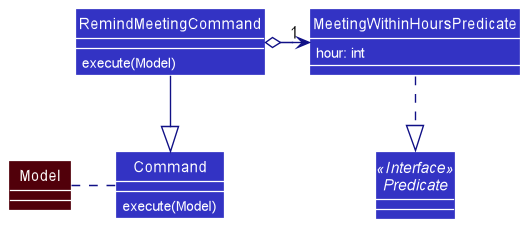

The diagram above was rendered by PlantUML. Its source (embedded in the PNG):
@startuml
!include style.puml
show members
skinparam arrowThickness 1.1
skinparam arrowColor LOGIC_COLOR_T4
skinparam classBackgroundColor LOGIC_COLOR
skinparam classAttributeFontColor #FFFFFF
Interface Predicate <<Interface>>

Class Command {
    {method} execute(Model)
}
Class MeetingWithinHoursPredicate {
    {field} hour: int
}
Class RemindMeetingCommand
Class Model MODEL_COLOR_T4

RemindMeetingCommand : execute(Model)

RemindMeetingCommand o-right-> "1" MeetingWithinHoursPredicate
Command .left. Model
RemindMeetingCommand -down-|> Command
MeetingWithinHoursPredicate .down.|> Predicate
@enduml